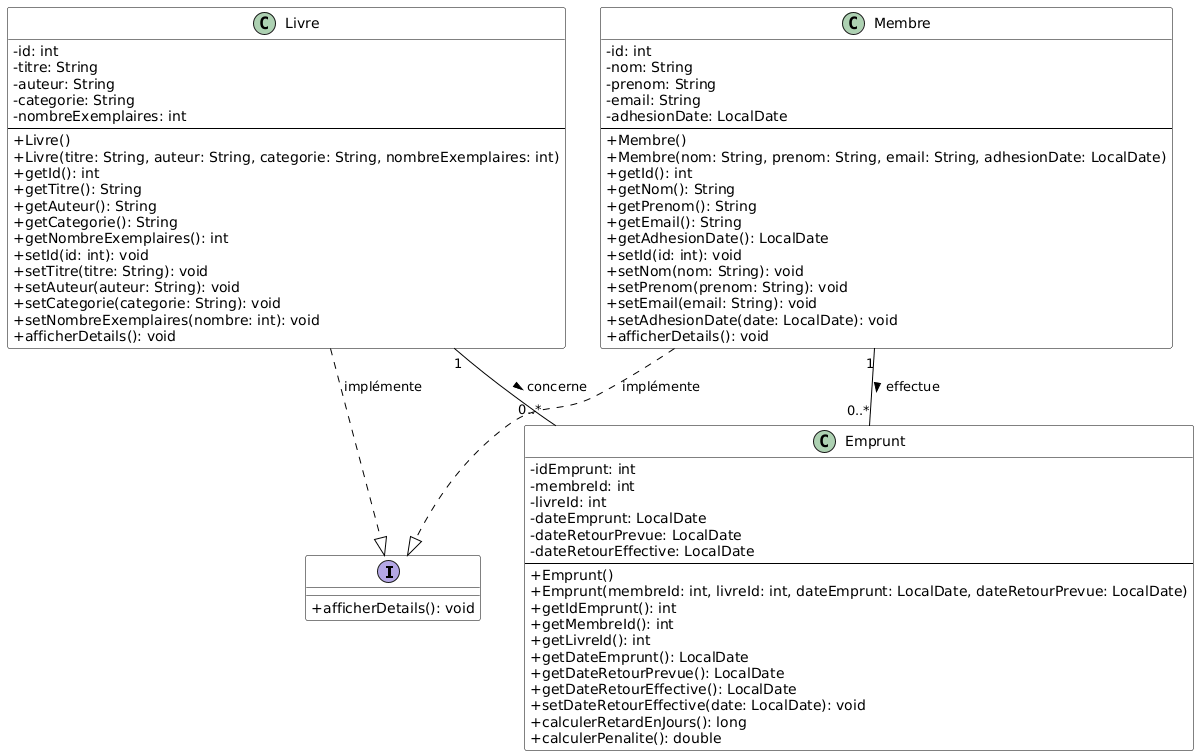

The diagram above was rendered by PlantUML. Its source (embedded in the PNG):
@startuml
' Définir le style
skinparam classAttributeIconSize 0
skinparam class {
    BackgroundColor White
    BorderColor Black
    ArrowColor Black
}

' Interface commune pour polymorphisme
interface Affichable {
    + afficherDetails(): void
}

' Classe Livre
class Livre {
    - id: int
    - titre: String
    - auteur: String
    - categorie: String
    - nombreExemplaires: int
    --
    + Livre()
    + Livre(titre: String, auteur: String, categorie: String, nombreExemplaires: int)
    + getId(): int
    + getTitre(): String
    + getAuteur(): String
    + getCategorie(): String
    + getNombreExemplaires(): int
    + setId(id: int): void
    + setTitre(titre: String): void
    + setAuteur(auteur: String): void
    + setCategorie(categorie: String): void
    + setNombreExemplaires(nombre: int): void
    + afficherDetails(): void
}

' Classe Membre
class Membre {
    - id: int
    - nom: String
    - prenom: String
    - email: String
    - adhesionDate: LocalDate
    --
    + Membre()
    + Membre(nom: String, prenom: String, email: String, adhesionDate: LocalDate)
    + getId(): int
    + getNom(): String
    + getPrenom(): String
    + getEmail(): String
    + getAdhesionDate(): LocalDate
    + setId(id: int): void
    + setNom(nom: String): void
    + setPrenom(prenom: String): void
    + setEmail(email: String): void
    + setAdhesionDate(date: LocalDate): void
    + afficherDetails(): void
}

' Classe Emprunt
class Emprunt {
    - idEmprunt: int
    - membreId: int
    - livreId: int
    - dateEmprunt: LocalDate
    - dateRetourPrevue: LocalDate
    - dateRetourEffective: LocalDate
    --
    + Emprunt()
    + Emprunt(membreId: int, livreId: int, dateEmprunt: LocalDate, dateRetourPrevue: LocalDate)
    + getIdEmprunt(): int
    + getMembreId(): int
    + getLivreId(): int
    + getDateEmprunt(): LocalDate
    + getDateRetourPrevue(): LocalDate
    + getDateRetourEffective(): LocalDate
    + setDateRetourEffective(date: LocalDate): void
    + calculerRetardEnJours(): long
    + calculerPenalite(): double
}

' Relations
Livre ..|> Affichable : implémente
Membre ..|> Affichable : implémente

' Associations (1-N)
Membre "1" -- "0..*" Emprunt : effectue >
Livre "1" -- "0..*" Emprunt : concerne >
@enduml